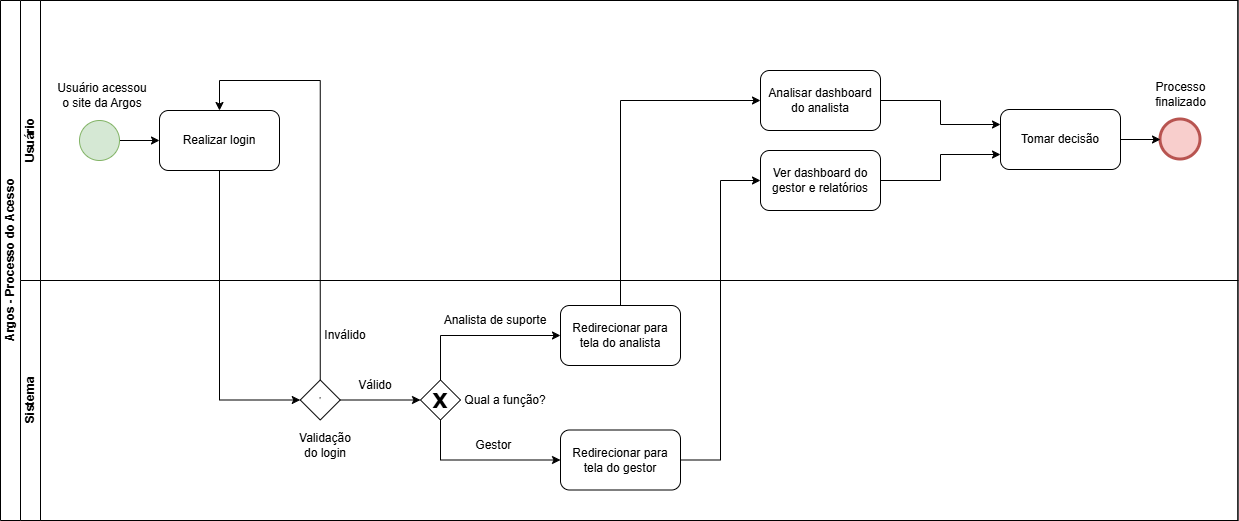

The diagram above was exported from draw.io. Its source (the exported page's mxGraphModel, read from the mxfile embedded in the PNG):
<mxGraphModel dx="1288" dy="701" grid="1" gridSize="10" guides="1" tooltips="1" connect="1" arrows="1" fold="1" page="1" pageScale="1" pageWidth="850" pageHeight="1100" math="0" shadow="0">
  <root>
    <mxCell id="0" />
    <mxCell id="1" parent="0" />
    <mxCell id="-50Tg5w6fat36W3uoa7a-1" parent="1" style="swimlane;childLayout=stackLayout;resizeParent=1;resizeParentMax=0;horizontal=0;startSize=20;horizontalStack=0;html=1;" value="Argos - Processo do Acesso" vertex="1">
      <mxGeometry height="520" width="1237.43" x="80" y="80" as="geometry" />
    </mxCell>
    <UserObject label="Usuário" link="data:page/id,Vn-CfRCZLDn_0dp2QBU7" id="-50Tg5w6fat36W3uoa7a-2">
      <mxCell parent="-50Tg5w6fat36W3uoa7a-1" style="swimlane;startSize=20;horizontal=0;html=1;" vertex="1">
        <mxGeometry height="280" width="1217.43" x="20" as="geometry" />
      </mxCell>
    </UserObject>
    <mxCell id="-50Tg5w6fat36W3uoa7a-9" edge="1" parent="-50Tg5w6fat36W3uoa7a-2" source="-50Tg5w6fat36W3uoa7a-6" style="edgeStyle=orthogonalEdgeStyle;rounded=0;orthogonalLoop=1;jettySize=auto;html=1;exitX=1;exitY=0.5;exitDx=0;exitDy=0;entryX=0;entryY=0.5;entryDx=0;entryDy=0;" target="-50Tg5w6fat36W3uoa7a-8" value="">
      <mxGeometry relative="1" as="geometry">
        <mxPoint x="100" y="180" as="sourcePoint" />
      </mxGeometry>
    </mxCell>
    <mxCell id="-50Tg5w6fat36W3uoa7a-6" parent="-50Tg5w6fat36W3uoa7a-2" style="ellipse;whiteSpace=wrap;html=1;aspect=fixed;fillColor=#d5e8d4;strokeColor=#82b366;" value="" vertex="1">
      <mxGeometry height="40" width="40" x="59" y="120" as="geometry" />
    </mxCell>
    <mxCell id="-50Tg5w6fat36W3uoa7a-7" parent="-50Tg5w6fat36W3uoa7a-2" style="text;html=1;whiteSpace=wrap;strokeColor=none;fillColor=none;align=center;verticalAlign=middle;rounded=0;" value="Usuário acessou o site da Argos" vertex="1">
      <mxGeometry height="30" width="96" x="34" y="80" as="geometry" />
    </mxCell>
    <mxCell id="-50Tg5w6fat36W3uoa7a-8" parent="-50Tg5w6fat36W3uoa7a-2" style="rounded=1;whiteSpace=wrap;html=1;" value="Realizar login" vertex="1">
      <mxGeometry height="60" width="120" x="139" y="110" as="geometry" />
    </mxCell>
    <mxCell id="3B79xFb9EoIxJzzU26Ze-6" parent="-50Tg5w6fat36W3uoa7a-2" style="ellipse;whiteSpace=wrap;html=1;rounded=0;shadow=0;labelBackgroundColor=none;strokeWidth=3;fontFamily=Verdana;fontSize=8;align=center;fillColor=#f8cecc;strokeColor=#b85450;" value="" vertex="1">
      <mxGeometry height="40" width="40" x="1140" y="119" as="geometry" />
    </mxCell>
    <mxCell id="eZRN3IQnrnYt5CiTV5dc-11" edge="1" parent="-50Tg5w6fat36W3uoa7a-2" source="eZRN3IQnrnYt5CiTV5dc-1" style="edgeStyle=orthogonalEdgeStyle;rounded=0;orthogonalLoop=1;jettySize=auto;html=1;exitX=1;exitY=0.5;exitDx=0;exitDy=0;entryX=0;entryY=0.25;entryDx=0;entryDy=0;" target="eZRN3IQnrnYt5CiTV5dc-10">
      <mxGeometry relative="1" as="geometry" />
    </mxCell>
    <mxCell id="eZRN3IQnrnYt5CiTV5dc-1" parent="-50Tg5w6fat36W3uoa7a-2" style="rounded=1;whiteSpace=wrap;html=1;" value="Analisar dashboard do analista" vertex="1">
      <mxGeometry height="60" width="120" x="740.0000000000001" y="70" as="geometry" />
    </mxCell>
    <mxCell id="eZRN3IQnrnYt5CiTV5dc-12" edge="1" parent="-50Tg5w6fat36W3uoa7a-2" source="eZRN3IQnrnYt5CiTV5dc-5" style="edgeStyle=orthogonalEdgeStyle;rounded=0;orthogonalLoop=1;jettySize=auto;html=1;exitX=1;exitY=0.5;exitDx=0;exitDy=0;entryX=0;entryY=0.75;entryDx=0;entryDy=0;" target="eZRN3IQnrnYt5CiTV5dc-10">
      <mxGeometry relative="1" as="geometry" />
    </mxCell>
    <mxCell id="eZRN3IQnrnYt5CiTV5dc-5" parent="-50Tg5w6fat36W3uoa7a-2" style="rounded=1;whiteSpace=wrap;html=1;" value="Ver dashboard do gestor e&amp;nbsp;&lt;span style=&quot;color: rgba(0, 0, 0, 0); font-family: monospace; font-size: 0px; text-align: start; text-wrap-mode: nowrap;&quot;&gt;%3CmxGraphModel%3E%3Croot%3E%3CmxCell%20id%3D%220%22%2F%3E%3CmxCell%20id%3D%221%22%20parent%3D%220%22%2F%3E%3CmxCell%20id%3D%222%22%20parent%3D%221%22%20style%3D%22rounded%3D1%3BwhiteSpace%3Dwrap%3Bhtml%3D1%3B%22%20value%3D%22Analisar%20dashboard%20do%20analista%22%20vertex%3D%221%22%3E%3CmxGeometry%20height%3D%2260%22%20width%3D%22120%22%20x%3D%22840.0000000000001%22%20y%3D%22150%22%20as%3D%22geometry%22%2F%3E%3C%2FmxCell%3E%3C%2Froot%3E%3C%2FmxGraphModel%3E&lt;/span&gt;relatórios" vertex="1">
      <mxGeometry height="60" width="120" x="740.0000000000001" y="150" as="geometry" />
    </mxCell>
    <mxCell id="eZRN3IQnrnYt5CiTV5dc-13" edge="1" parent="-50Tg5w6fat36W3uoa7a-2" source="eZRN3IQnrnYt5CiTV5dc-10" style="edgeStyle=orthogonalEdgeStyle;rounded=0;orthogonalLoop=1;jettySize=auto;html=1;exitX=1;exitY=0.5;exitDx=0;exitDy=0;entryX=0;entryY=0.5;entryDx=0;entryDy=0;" target="3B79xFb9EoIxJzzU26Ze-6">
      <mxGeometry relative="1" as="geometry" />
    </mxCell>
    <mxCell id="eZRN3IQnrnYt5CiTV5dc-10" parent="-50Tg5w6fat36W3uoa7a-2" style="rounded=1;whiteSpace=wrap;html=1;" value="Tomar decisão" vertex="1">
      <mxGeometry height="60" width="120" x="980.0000000000001" y="109" as="geometry" />
    </mxCell>
    <mxCell id="bT8u_kXwjWy2Gh7GLWqC-38" parent="-50Tg5w6fat36W3uoa7a-2" style="text;html=1;whiteSpace=wrap;strokeColor=none;fillColor=none;align=center;verticalAlign=middle;rounded=0;" value="Processo finalizado" vertex="1">
      <mxGeometry height="30" width="95" x="1112.5" y="79" as="geometry" />
    </mxCell>
    <mxCell id="-50Tg5w6fat36W3uoa7a-4" parent="-50Tg5w6fat36W3uoa7a-1" style="swimlane;startSize=20;horizontal=0;html=1;" value="Sistema" vertex="1">
      <mxGeometry height="240" width="1217.43" x="20" y="280" as="geometry" />
    </mxCell>
    <mxCell id="0jZVBG5mxorS81xDOqpC-4" parent="-50Tg5w6fat36W3uoa7a-4" style="strokeWidth=1;html=1;shape=mxgraph.flowchart.decision;whiteSpace=wrap;rounded=1;shadow=0;labelBackgroundColor=none;fontFamily=Verdana;fontSize=8;align=center;" value="'" vertex="1">
      <mxGeometry height="40" width="40" x="279.75" y="99.5" as="geometry" />
    </mxCell>
    <mxCell id="0jZVBG5mxorS81xDOqpC-5" parent="-50Tg5w6fat36W3uoa7a-4" style="text;html=1;whiteSpace=wrap;strokeColor=none;fillColor=none;align=center;verticalAlign=middle;rounded=0;" value="Validação do login" vertex="1">
      <mxGeometry height="30" width="69.5" x="270" y="149.5" as="geometry" />
    </mxCell>
    <mxCell id="0jZVBG5mxorS81xDOqpC-6" parent="-50Tg5w6fat36W3uoa7a-4" style="text;html=1;whiteSpace=wrap;strokeColor=none;fillColor=none;align=center;verticalAlign=middle;rounded=0;" value="Inválido" vertex="1">
      <mxGeometry height="30" width="110" x="270" y="40" as="geometry" />
    </mxCell>
    <mxCell id="0jZVBG5mxorS81xDOqpC-7" parent="-50Tg5w6fat36W3uoa7a-4" style="text;html=1;whiteSpace=wrap;strokeColor=none;fillColor=none;align=center;verticalAlign=middle;rounded=0;" value="Válido" vertex="1">
      <mxGeometry height="30" width="110" x="300" y="90" as="geometry" />
    </mxCell>
    <mxCell id="0BipOhWKcbOOCUgHURWo-5" edge="1" parent="-50Tg5w6fat36W3uoa7a-4" source="0BipOhWKcbOOCUgHURWo-1" style="edgeStyle=orthogonalEdgeStyle;rounded=0;orthogonalLoop=1;jettySize=auto;html=1;exitX=0.5;exitY=1;exitDx=0;exitDy=0;exitPerimeter=0;entryX=0;entryY=0.5;entryDx=0;entryDy=0;" target="0BipOhWKcbOOCUgHURWo-4">
      <mxGeometry relative="1" as="geometry" />
    </mxCell>
    <mxCell id="0BipOhWKcbOOCUgHURWo-1" parent="-50Tg5w6fat36W3uoa7a-4" style="strokeWidth=1;html=1;shape=mxgraph.flowchart.decision;whiteSpace=wrap;rounded=1;shadow=0;labelBackgroundColor=none;fontFamily=Verdana;fontSize=8;align=center;" value="&lt;div style=&quot;&quot;&gt;&lt;b style=&quot;background-color: transparent; color: light-dark(rgb(0, 0, 0), rgb(255, 255, 255));&quot;&gt;&lt;font style=&quot;font-size: 20px; line-height: 100%;&quot;&gt;X&lt;/font&gt;&lt;/b&gt;&lt;/div&gt;" vertex="1">
      <mxGeometry height="40" width="40" x="400" y="99.5" as="geometry" />
    </mxCell>
    <mxCell id="0BipOhWKcbOOCUgHURWo-2" edge="1" parent="-50Tg5w6fat36W3uoa7a-4" source="0jZVBG5mxorS81xDOqpC-4" style="edgeStyle=orthogonalEdgeStyle;rounded=0;orthogonalLoop=1;jettySize=auto;html=1;exitX=1;exitY=0.5;exitDx=0;exitDy=0;exitPerimeter=0;entryX=0;entryY=0.5;entryDx=0;entryDy=0;entryPerimeter=0;" target="0BipOhWKcbOOCUgHURWo-1">
      <mxGeometry relative="1" as="geometry" />
    </mxCell>
    <mxCell id="0BipOhWKcbOOCUgHURWo-3" edge="1" parent="-50Tg5w6fat36W3uoa7a-4" source="0BipOhWKcbOOCUgHURWo-1" style="edgeStyle=orthogonalEdgeStyle;rounded=0;orthogonalLoop=1;jettySize=auto;html=1;exitX=0.5;exitY=0;exitDx=0;exitDy=0;exitPerimeter=0;entryX=0;entryY=0.5;entryDx=0;entryDy=0;" target="0jZVBG5mxorS81xDOqpC-11">
      <mxGeometry relative="1" as="geometry" />
    </mxCell>
    <mxCell id="0BipOhWKcbOOCUgHURWo-6" parent="-50Tg5w6fat36W3uoa7a-4" style="text;html=1;whiteSpace=wrap;strokeColor=none;fillColor=none;align=center;verticalAlign=middle;rounded=0;" value="Qual a função?" vertex="1">
      <mxGeometry height="30" width="90" x="440" y="105" as="geometry" />
    </mxCell>
    <mxCell id="0BipOhWKcbOOCUgHURWo-7" parent="-50Tg5w6fat36W3uoa7a-4" style="text;html=1;whiteSpace=wrap;strokeColor=none;fillColor=none;align=center;verticalAlign=middle;rounded=0;" value="Analista de suporte" vertex="1">
      <mxGeometry height="30" width="110" x="419.75" y="25" as="geometry" />
    </mxCell>
    <mxCell id="0jZVBG5mxorS81xDOqpC-11" parent="-50Tg5w6fat36W3uoa7a-4" style="rounded=1;whiteSpace=wrap;html=1;" value="Redirecionar para tela do analista" vertex="1">
      <mxGeometry height="60" width="120" x="540" y="25" as="geometry" />
    </mxCell>
    <mxCell id="0BipOhWKcbOOCUgHURWo-4" parent="-50Tg5w6fat36W3uoa7a-4" style="rounded=1;whiteSpace=wrap;html=1;" value="Redirecionar para tela do gestor" vertex="1">
      <mxGeometry height="60" width="120" x="540" y="149.5" as="geometry" />
    </mxCell>
    <mxCell id="0BipOhWKcbOOCUgHURWo-8" parent="-50Tg5w6fat36W3uoa7a-4" style="text;html=1;whiteSpace=wrap;strokeColor=none;fillColor=none;align=center;verticalAlign=middle;rounded=0;" value="Gestor&amp;nbsp;" vertex="1">
      <mxGeometry height="30" width="110" x="420" y="149.5" as="geometry" />
    </mxCell>
    <mxCell id="0jZVBG5mxorS81xDOqpC-10" edge="1" parent="-50Tg5w6fat36W3uoa7a-1" source="0jZVBG5mxorS81xDOqpC-4" style="edgeStyle=orthogonalEdgeStyle;rounded=0;orthogonalLoop=1;jettySize=auto;html=1;entryX=0.5;entryY=0;entryDx=0;entryDy=0;exitX=0.5;exitY=0;exitDx=0;exitDy=0;exitPerimeter=0;" target="-50Tg5w6fat36W3uoa7a-8">
      <mxGeometry relative="1" as="geometry">
        <Array as="points">
          <mxPoint x="320" y="80" />
          <mxPoint x="219" y="80" />
        </Array>
        <mxPoint x="320" y="380" as="sourcePoint" />
      </mxGeometry>
    </mxCell>
    <mxCell id="0jZVBG5mxorS81xDOqpC-8" edge="1" parent="-50Tg5w6fat36W3uoa7a-1" source="-50Tg5w6fat36W3uoa7a-8" style="edgeStyle=orthogonalEdgeStyle;rounded=0;orthogonalLoop=1;jettySize=auto;html=1;exitX=0.5;exitY=1;exitDx=0;exitDy=0;entryX=0;entryY=0.5;entryDx=0;entryDy=0;entryPerimeter=0;" target="0jZVBG5mxorS81xDOqpC-4">
      <mxGeometry relative="1" as="geometry">
        <mxPoint x="280" y="120.5" as="sourcePoint" />
      </mxGeometry>
    </mxCell>
    <mxCell id="0jZVBG5mxorS81xDOqpC-14" edge="1" parent="-50Tg5w6fat36W3uoa7a-1" source="0jZVBG5mxorS81xDOqpC-11" style="edgeStyle=orthogonalEdgeStyle;rounded=0;orthogonalLoop=1;jettySize=auto;html=1;exitX=0.5;exitY=0;exitDx=0;exitDy=0;entryX=0;entryY=0.5;entryDx=0;entryDy=0;" target="eZRN3IQnrnYt5CiTV5dc-1">
      <mxGeometry relative="1" as="geometry">
        <mxPoint x="649.9300000000003" y="140" as="targetPoint" />
      </mxGeometry>
    </mxCell>
    <mxCell id="eZRN3IQnrnYt5CiTV5dc-6" edge="1" parent="-50Tg5w6fat36W3uoa7a-1" source="0BipOhWKcbOOCUgHURWo-4" style="edgeStyle=orthogonalEdgeStyle;rounded=0;orthogonalLoop=1;jettySize=auto;html=1;exitX=1;exitY=0.5;exitDx=0;exitDy=0;entryX=0;entryY=0.5;entryDx=0;entryDy=0;" target="eZRN3IQnrnYt5CiTV5dc-5">
      <mxGeometry relative="1" as="geometry">
        <mxPoint x="689.9300000000003" y="140" as="sourcePoint" />
      </mxGeometry>
    </mxCell>
  </root>
</mxGraphModel>